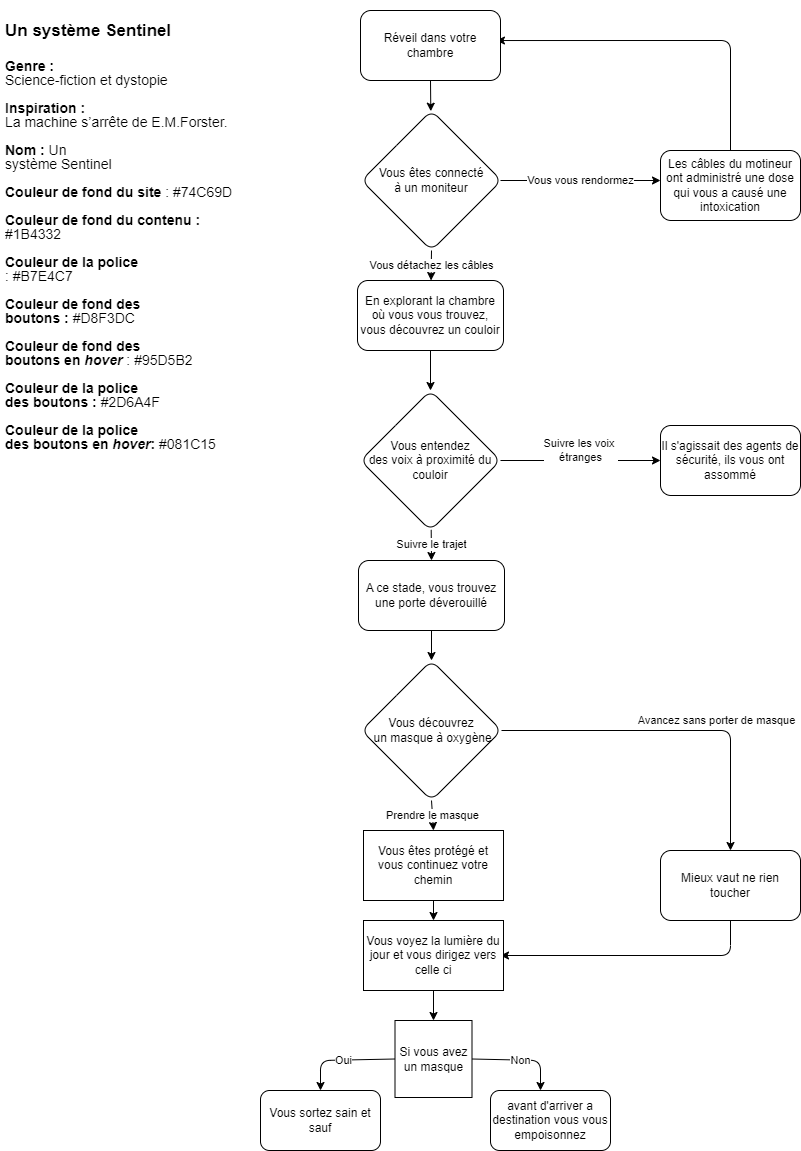

The diagram above was exported from draw.io. Its source (the exported page's mxGraphModel, read from the mxfile embedded in the PNG):
<mxGraphModel dx="764" dy="568" grid="1" gridSize="10" guides="1" tooltips="1" connect="1" arrows="1" fold="1" page="1" pageScale="1" pageWidth="827" pageHeight="1169" background="#ffffff" math="0" shadow="0">
  <root>
    <mxCell id="0" />
    <mxCell id="1" parent="0" />
    <mxCell id="64" style="edgeStyle=none;html=1;exitX=0.5;exitY=1;exitDx=0;exitDy=0;fontSize=12;" parent="1" source="2" target="3" edge="1">
      <mxGeometry relative="1" as="geometry" />
    </mxCell>
    <mxCell id="3" value="Vous êtes connecté &lt;br&gt;à un moniteur" style="rhombus;whiteSpace=wrap;html=1;rounded=1;" parent="1" vertex="1">
      <mxGeometry x="371" y="110" width="140" height="140" as="geometry" />
    </mxCell>
    <mxCell id="63" style="edgeStyle=none;html=1;exitX=0.5;exitY=0;exitDx=0;exitDy=0;fontSize=12;entryX=0.971;entryY=0.429;entryDx=0;entryDy=0;entryPerimeter=0;" parent="1" source="4" target="2" edge="1">
      <mxGeometry relative="1" as="geometry">
        <mxPoint x="520" y="40" as="targetPoint" />
        <Array as="points">
          <mxPoint x="740" y="40" />
        </Array>
      </mxGeometry>
    </mxCell>
    <mxCell id="4" value="Les câbles du motineur ont administré une dose qui vous a causé une intoxication" style="rounded=1;whiteSpace=wrap;html=1;" parent="1" vertex="1">
      <mxGeometry x="670" y="150" width="140" height="70" as="geometry" />
    </mxCell>
    <mxCell id="10" value="&lt;h1 style=&quot;line-height: 100%;&quot;&gt;&lt;font color=&quot;#000000&quot; style=&quot;font-size: 17px;&quot;&gt;Un système Sentinel&lt;/font&gt;&lt;/h1&gt;&lt;p style=&quot;line-height: 100%; font-size: 14px;&quot; class=&quot;MsoNormal&quot;&gt;&lt;span style=&quot;&quot; lang=&quot;FR-CA&quot;&gt;&lt;font color=&quot;#000000&quot; style=&quot;font-size: 14px;&quot;&gt;&lt;b style=&quot;&quot;&gt;Genre&amp;nbsp;:&lt;/b&gt;&lt;br&gt;Science-fiction et dystopie&lt;/font&gt;&lt;/span&gt;&lt;/p&gt;&lt;p style=&quot;line-height: 100%; font-size: 14px;&quot; class=&quot;MsoNormal&quot;&gt;&lt;span lang=&quot;FR-CA&quot;&gt;&lt;font color=&quot;#000000&quot; style=&quot;font-size: 14px;&quot;&gt;&lt;b&gt;Inspiration&amp;nbsp;:&lt;/b&gt;&lt;br&gt;La machine s’arrête de E.M.Forster.&lt;/font&gt;&lt;/span&gt;&lt;/p&gt;&lt;p style=&quot;line-height: 100%; font-size: 14px;&quot; class=&quot;MsoNormal&quot;&gt;&lt;span lang=&quot;FR-CA&quot;&gt;&lt;font color=&quot;#000000&quot; style=&quot;font-size: 14px;&quot;&gt;&lt;b&gt;Nom&amp;nbsp;: &lt;/b&gt;Un&lt;br&gt;système Sentinel&lt;/font&gt;&lt;/span&gt;&lt;/p&gt;&lt;p style=&quot;margin: 0cm; vertical-align: baseline; line-height: 100%; font-size: 14px;&quot; class=&quot;paragraph&quot;&gt;&lt;font color=&quot;#000000&quot; style=&quot;font-size: 14px;&quot;&gt;&lt;span class=&quot;normaltextrun&quot;&gt;&lt;span lang=&quot;FR-CA&quot;&gt;&lt;b&gt;Couleur de fond du site &lt;/b&gt;: #74C69D&lt;/span&gt;&lt;/span&gt;&lt;span lang=&quot;FR-CA&quot;&gt;&lt;/span&gt;&lt;/font&gt;&lt;/p&gt;&lt;p style=&quot;line-height: 100%; font-size: 14px;&quot; class=&quot;paragraph&quot;&gt;&lt;span data-contrast=&quot;auto&quot;&gt;&lt;font color=&quot;#000000&quot; style=&quot;font-size: 14px;&quot;&gt;&lt;b&gt;&lt;span class=&quot;normaltextrun&quot;&gt;&lt;span lang=&quot;FR-CA&quot;&gt;Couleur de fond du&amp;nbsp;&lt;/span&gt;&lt;/span&gt;&lt;span&gt;&lt;/span&gt;&lt;span class=&quot;spellingerror&quot;&gt;&lt;span lang=&quot;FR-CA&quot;&gt;contenu&lt;/span&gt;&lt;/span&gt;&lt;span&gt;&lt;/span&gt;&lt;/b&gt;&lt;span class=&quot;normaltextrun&quot;&gt;&lt;span lang=&quot;FR-CA&quot;&gt;&lt;b&gt;&amp;nbsp;:&lt;/b&gt; #1B4332&lt;/span&gt;&lt;/span&gt;&lt;span lang=&quot;FR-CA&quot;&gt;&lt;/span&gt;&lt;/font&gt;&lt;/span&gt;&lt;/p&gt;&lt;p style=&quot;line-height: 100%; font-size: 14px;&quot; class=&quot;paragraph&quot;&gt;&lt;span data-contrast=&quot;auto&quot;&gt;&lt;span&gt;&lt;font color=&quot;#000000&quot; style=&quot;font-size: 14px;&quot;&gt;&lt;span class=&quot;normaltextrun&quot;&gt;&lt;span lang=&quot;FR-CA&quot;&gt;&lt;b&gt;Couleur de la police&lt;br&gt;&lt;/b&gt;: #B7E4C7&lt;/span&gt;&lt;/span&gt;&lt;span lang=&quot;FR-CA&quot;&gt;&lt;/span&gt;&lt;/font&gt;&lt;/span&gt;&lt;/span&gt;&lt;/p&gt;&lt;p style=&quot;line-height: 100%; font-size: 14px;&quot; class=&quot;paragraph&quot;&gt;&lt;span data-contrast=&quot;auto&quot;&gt;&lt;font color=&quot;#000000&quot; style=&quot;font-size: 14px;&quot;&gt;&lt;span class=&quot;normaltextrun&quot;&gt;&lt;span lang=&quot;FR-CA&quot;&gt;&lt;b&gt;Couleur de fond des&lt;br&gt;boutons :&lt;/b&gt; #D8F3DC&lt;/span&gt;&lt;/span&gt;&lt;span lang=&quot;FR-CA&quot;&gt;&lt;/span&gt;&lt;/font&gt;&lt;/span&gt;&lt;/p&gt;&lt;p style=&quot;line-height: 100%; font-size: 14px;&quot; class=&quot;paragraph&quot;&gt;&lt;font color=&quot;#000000&quot; style=&quot;font-size: 14px;&quot;&gt;&lt;span data-contrast=&quot;auto&quot;&gt;&lt;span&gt;&lt;b&gt;&lt;span class=&quot;normaltextrun&quot;&gt;&lt;span lang=&quot;FR-CA&quot;&gt;Couleur de fond des&lt;br&gt;boutons&amp;nbsp;&lt;/span&gt;&lt;/span&gt;&lt;span&gt;&lt;/span&gt;&lt;span class=&quot;spellingerror&quot;&gt;&lt;span lang=&quot;FR-CA&quot;&gt;en&lt;/span&gt;&lt;/span&gt;&lt;span&gt;&lt;/span&gt;&lt;span class=&quot;normaltextrun&quot;&gt;&lt;span lang=&quot;FR-CA&quot;&gt;&amp;nbsp;&lt;/span&gt;&lt;i&gt;&lt;/i&gt;&lt;/span&gt;&lt;i&gt;&lt;span style=&quot;user-select: text; -webkit-user-drag: none; -webkit-tap-highlight-color: transparent;&quot; data-contrast=&quot;auto&quot;&gt;&lt;span&gt;hover&amp;nbsp;&lt;/span&gt;&lt;/span&gt;&lt;/i&gt;&lt;/b&gt;&lt;/span&gt;&lt;span style=&quot;user-select: text; -webkit-user-drag: none; -webkit-tap-highlight-color: transparent;&quot; data-contrast=&quot;auto&quot;&gt;&lt;span&gt;: #95D5B2&lt;/span&gt;&lt;/span&gt;&lt;span class=&quot;eop&quot;&gt;&lt;span lang=&quot;FR-CA&quot;&gt;&amp;nbsp;&lt;/span&gt;&lt;/span&gt;&lt;/span&gt;&lt;span lang=&quot;FR-CA&quot;&gt;&lt;/span&gt;&lt;/font&gt;&lt;/p&gt;&lt;p style=&quot;line-height: 100%; font-size: 14px;&quot; class=&quot;paragraph&quot;&gt;&lt;span data-contrast=&quot;auto&quot;&gt;&lt;span class=&quot;normaltextrun&quot;&gt;&lt;span lang=&quot;FR-CA&quot;&gt;&lt;font color=&quot;#000000&quot; style=&quot;font-size: 14px;&quot;&gt;&lt;b&gt;Couleur de la police&lt;br&gt;des boutons :&lt;/b&gt; #2D6A4F&lt;/font&gt;&lt;/span&gt;&lt;/span&gt;&lt;/span&gt;&lt;/p&gt;&lt;p style=&quot;line-height: 100%; font-size: 14px;&quot; class=&quot;paragraph&quot;&gt;&lt;font color=&quot;#000000&quot; style=&quot;font-size: 14px;&quot;&gt;&lt;span style=&quot;user-select: text; -webkit-user-drag: none; -webkit-tap-highlight-color: transparent; font-variant-ligatures: none !important;&quot; data-contrast=&quot;auto&quot;&gt;&lt;span&gt;&lt;span class=&quot;normaltextrun&quot;&gt;&lt;span lang=&quot;FR-CA&quot;&gt;&lt;b&gt;Couleur de la police&lt;br&gt;des boutons&amp;nbsp;&lt;/b&gt;&lt;/span&gt;&lt;/span&gt;&lt;/span&gt;&lt;/span&gt;&lt;span style=&quot;user-select: text; -webkit-user-drag: none; -webkit-tap-highlight-color: transparent; font-variant-ligatures: none !important;&quot; data-contrast=&quot;auto&quot;&gt;&lt;b style=&quot;&quot;&gt;&lt;span style=&quot;&quot; class=&quot;spellingerror&quot;&gt;&lt;span lang=&quot;FR-CA&quot;&gt;en&lt;/span&gt;&lt;/span&gt;&lt;span style=&quot;&quot; class=&quot;normaltextrun&quot;&gt;&lt;span lang=&quot;FR-CA&quot;&gt;&amp;nbsp;&lt;/span&gt;&lt;i&gt;&lt;/i&gt;&lt;/span&gt;&lt;i style=&quot;&quot;&gt;&lt;span style=&quot;user-select: text; -webkit-user-drag: none; -webkit-tap-highlight-color: transparent;&quot; data-contrast=&quot;auto&quot;&gt;&lt;span&gt;hover&lt;/span&gt;&lt;/span&gt;&lt;/i&gt;&lt;/b&gt;&lt;span style=&quot;user-select: text; -webkit-user-drag: none; -webkit-tap-highlight-color: transparent;&quot; data-contrast=&quot;auto&quot;&gt;&lt;b&gt;: &lt;/b&gt;#081C15&lt;/span&gt;&lt;span style=&quot;&quot; class=&quot;eop&quot;&gt;&lt;span style=&quot;&quot; lang=&quot;FR-CA&quot;&gt;&amp;nbsp;&lt;/span&gt;&lt;/span&gt;&lt;/span&gt;&lt;/font&gt;&lt;/p&gt;" style="text;html=1;spacing=5;spacingTop=-20;whiteSpace=wrap;overflow=hidden;rounded=0;labelBackgroundColor=none;" parent="1" vertex="1">
      <mxGeometry x="10" y="10" width="260" height="540" as="geometry" />
    </mxCell>
    <mxCell id="11" value="&lt;span style=&quot;font-weight: 400;&quot;&gt;En explorant la chambre où vous vous trouvez, vous découvrez un couloir&lt;/span&gt;" style="rounded=1;whiteSpace=wrap;html=1;fontStyle=1" parent="1" vertex="1">
      <mxGeometry x="367" y="280" width="146" height="70" as="geometry" />
    </mxCell>
    <mxCell id="13" value="Il s'agissait des agents de sécurité, ils vous ont assommé" style="rounded=1;whiteSpace=wrap;html=1;" parent="1" vertex="1">
      <mxGeometry x="670" y="425" width="140" height="70" as="geometry" />
    </mxCell>
    <mxCell id="15" value="Vous entendez &lt;br&gt;des voix&amp;nbsp;à proximité du couloir" style="rhombus;whiteSpace=wrap;html=1;rounded=1;" parent="1" vertex="1">
      <mxGeometry x="370" y="390" width="140" height="140" as="geometry" />
    </mxCell>
    <mxCell id="16" value="A ce stade, vous trouvez une porte déverouillé" style="rounded=1;whiteSpace=wrap;html=1;" parent="1" vertex="1">
      <mxGeometry x="368" y="560" width="146" height="70" as="geometry" />
    </mxCell>
    <mxCell id="17" value="Vous&amp;nbsp;découvrez&lt;br&gt;&amp;nbsp;un&amp;nbsp;masque à oxygène" style="rhombus;rounded=1;whiteSpace=wrap;html=1;labelBorderColor=none;labelBackgroundColor=none;" parent="1" vertex="1">
      <mxGeometry x="371" y="660" width="140" height="140" as="geometry" />
    </mxCell>
    <mxCell id="22" value="Vous détachez les câbles" style="endArrow=classic;html=1;exitX=0.5;exitY=1;exitDx=0;exitDy=0;" parent="1" source="3" target="11" edge="1">
      <mxGeometry width="50" height="50" relative="1" as="geometry">
        <mxPoint x="590" y="350" as="sourcePoint" />
        <mxPoint x="640" y="300" as="targetPoint" />
      </mxGeometry>
    </mxCell>
    <mxCell id="24" value="" style="endArrow=classic;html=1;entryX=0.5;entryY=0;entryDx=0;entryDy=0;exitX=0.5;exitY=1;exitDx=0;exitDy=0;" parent="1" source="11" target="15" edge="1">
      <mxGeometry width="50" height="50" relative="1" as="geometry">
        <mxPoint x="310" y="420" as="sourcePoint" />
        <mxPoint x="360" y="370" as="targetPoint" />
      </mxGeometry>
    </mxCell>
    <mxCell id="25" value="Suivre le trajet" style="endArrow=classic;html=1;entryX=0.5;entryY=0;entryDx=0;entryDy=0;" parent="1" source="15" target="16" edge="1">
      <mxGeometry width="50" height="50" relative="1" as="geometry">
        <mxPoint x="360" y="490" as="sourcePoint" />
        <mxPoint x="410" y="440" as="targetPoint" />
      </mxGeometry>
    </mxCell>
    <mxCell id="26" value="" style="endArrow=classic;html=1;exitX=0.5;exitY=1;exitDx=0;exitDy=0;entryX=0.5;entryY=0;entryDx=0;entryDy=0;" parent="1" source="16" target="17" edge="1">
      <mxGeometry width="50" height="50" relative="1" as="geometry">
        <mxPoint x="270" y="630" as="sourcePoint" />
        <mxPoint x="320" y="580" as="targetPoint" />
      </mxGeometry>
    </mxCell>
    <mxCell id="27" value="Prendre le masque" style="endArrow=classic;html=1;exitX=0.5;exitY=1;exitDx=0;exitDy=0;entryX=0.5;entryY=0;entryDx=0;entryDy=0;" parent="1" source="17" target="50" edge="1">
      <mxGeometry width="50" height="50" relative="1" as="geometry">
        <mxPoint x="260" y="780" as="sourcePoint" />
        <mxPoint x="440" y="800" as="targetPoint" />
      </mxGeometry>
    </mxCell>
    <mxCell id="29" value="Vous vous rendormez" style="endArrow=classic;html=1;" parent="1" edge="1">
      <mxGeometry width="50" height="50" relative="1" as="geometry">
        <mxPoint x="510" y="180" as="sourcePoint" />
        <mxPoint x="670" y="180" as="targetPoint" />
        <Array as="points">
          <mxPoint x="560" y="180" />
        </Array>
      </mxGeometry>
    </mxCell>
    <mxCell id="31" value="Suivre les voix&amp;nbsp;&lt;br&gt;étranges" style="endArrow=classic;html=1;entryX=0;entryY=0.5;entryDx=0;entryDy=0;exitX=1;exitY=0.5;exitDx=0;exitDy=0;" parent="1" source="15" target="13" edge="1">
      <mxGeometry y="10" width="50" height="50" relative="1" as="geometry">
        <mxPoint x="530" y="450" as="sourcePoint" />
        <mxPoint x="570" y="460" as="targetPoint" />
        <mxPoint as="offset" />
      </mxGeometry>
    </mxCell>
    <mxCell id="34" value="Avancez sans porter de masque" style="endArrow=classic;html=1;exitX=1;exitY=0.5;exitDx=0;exitDy=0;entryX=0.5;entryY=0;entryDx=0;entryDy=0;edgeStyle=orthogonalEdgeStyle;" parent="1" source="17" target="53" edge="1">
      <mxGeometry x="0.233" y="10" width="50" height="50" relative="1" as="geometry">
        <mxPoint x="530" y="760" as="sourcePoint" />
        <mxPoint x="580" y="695" as="targetPoint" />
        <mxPoint as="offset" />
      </mxGeometry>
    </mxCell>
    <mxCell id="52" style="edgeStyle=none;html=1;entryX=0.5;entryY=0;entryDx=0;entryDy=0;" parent="1" source="50" target="55" edge="1">
      <mxGeometry relative="1" as="geometry">
        <mxPoint x="440" y="910" as="targetPoint" />
      </mxGeometry>
    </mxCell>
    <mxCell id="50" value="Vous êtes protégé et vous continuez votre chemin" style="rounded=0;whiteSpace=wrap;html=1;labelBackgroundColor=none;labelBorderColor=none;" parent="1" vertex="1">
      <mxGeometry x="373" y="830" width="140" height="70" as="geometry" />
    </mxCell>
    <mxCell id="65" style="edgeStyle=none;html=1;exitX=0.5;exitY=1;exitDx=0;exitDy=0;fontSize=12;" parent="1" source="53" edge="1">
      <mxGeometry relative="1" as="geometry">
        <mxPoint x="510" y="955" as="targetPoint" />
        <Array as="points">
          <mxPoint x="740" y="955" />
        </Array>
      </mxGeometry>
    </mxCell>
    <mxCell id="53" value="Mieux vaut ne rien toucher" style="rounded=1;whiteSpace=wrap;html=1;labelBackgroundColor=none;labelBorderColor=none;" parent="1" vertex="1">
      <mxGeometry x="670" y="850" width="140" height="70" as="geometry" />
    </mxCell>
    <mxCell id="61" style="edgeStyle=none;html=1;entryX=0.5;entryY=0;entryDx=0;entryDy=0;exitX=0.5;exitY=1;exitDx=0;exitDy=0;" parent="1" source="55" target="62" edge="1">
      <mxGeometry relative="1" as="geometry">
        <mxPoint x="444" y="1050" as="targetPoint" />
        <mxPoint x="440" y="1020" as="sourcePoint" />
      </mxGeometry>
    </mxCell>
    <mxCell id="55" value="Vous voyez la lumière du jour et vous dirigez vers celle ci" style="rounded=0;whiteSpace=wrap;html=1;labelBackgroundColor=none;labelBorderColor=none;" parent="1" vertex="1">
      <mxGeometry x="373" y="920" width="140" height="70" as="geometry" />
    </mxCell>
    <mxCell id="58" value="Oui" style="edgeStyle=none;html=1;entryX=0.5;entryY=0;entryDx=0;entryDy=0;exitX=0;exitY=0.5;exitDx=0;exitDy=0;" parent="1" source="62" edge="1">
      <mxGeometry relative="1" as="geometry">
        <mxPoint x="426" y="1112" as="sourcePoint" />
        <Array as="points">
          <mxPoint x="330" y="1060" />
        </Array>
        <mxPoint x="330" y="1090" as="targetPoint" />
      </mxGeometry>
    </mxCell>
    <mxCell id="60" value="Non" style="edgeStyle=none;html=1;exitX=1;exitY=0.5;exitDx=0;exitDy=0;entryX=0.5;entryY=0;entryDx=0;entryDy=0;" parent="1" source="62" edge="1">
      <mxGeometry relative="1" as="geometry">
        <mxPoint x="464.55940712407346" y="1109.4405928759263" as="sourcePoint" />
        <mxPoint x="550" y="1090" as="targetPoint" />
        <Array as="points">
          <mxPoint x="550" y="1060" />
        </Array>
      </mxGeometry>
    </mxCell>
    <mxCell id="62" value="Si vous avez un masque" style="whiteSpace=wrap;html=1;aspect=fixed;labelBackgroundColor=none;labelBorderColor=none;" parent="1" vertex="1">
      <mxGeometry x="404.5" y="1020" width="77" height="77" as="geometry" />
    </mxCell>
    <mxCell id="2" value="Réveil dans votre chambre" style="rounded=1;whiteSpace=wrap;html=1;" parent="1" vertex="1">
      <mxGeometry x="370" y="10" width="140" height="70" as="geometry" />
    </mxCell>
    <mxCell id="66" value="Vous sortez sain et sauf" style="rounded=1;whiteSpace=wrap;html=1;fontSize=12;" parent="1" vertex="1">
      <mxGeometry x="270" y="1090" width="120" height="60" as="geometry" />
    </mxCell>
    <mxCell id="67" value="avant d'arriver a destination vous vous empoisonnez" style="rounded=1;whiteSpace=wrap;html=1;" parent="1" vertex="1">
      <mxGeometry x="500" y="1090" width="120" height="60" as="geometry" />
    </mxCell>
  </root>
</mxGraphModel>